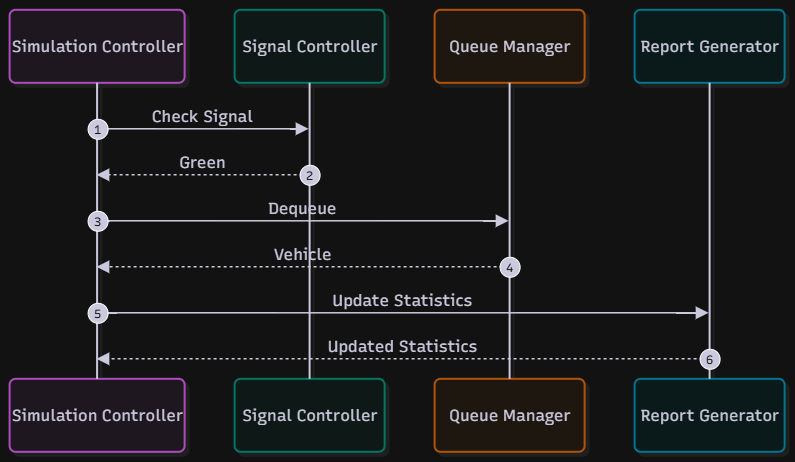

The diagram above was exported from draw.io. Its source (the exported page's mxGraphModel, read from the mxfile embedded in the PNG):
<mxGraphModel dx="1290" dy="772" grid="1" gridSize="10" guides="1" tooltips="1" connect="1" arrows="1" fold="1" page="1" pageScale="1" pageWidth="850" pageHeight="1100" math="0" shadow="0">
  <root>
    <mxCell id="0" />
    <mxCell id="1" parent="0" />
    <UserObject label="" mermaidData="{&#10;  &quot;data&quot;: &quot;sequenceDiagram\n    autonumber\n    participant SC as Simulation Controller\n    participant SG as Signal Controller\n    participant QM as Queue Manager\n    participant RG as Report Generator\n\n    SC-&gt;&gt;SG: Check Signal\n    SG--&gt;&gt;SC: Green\n    SC-&gt;&gt;QM: Dequeue\n    QM--&gt;&gt;SC: Vehicle\n    SC-&gt;&gt;RG: Update Statistics\n    RG--&gt;&gt;SC: Updated Statistics\n&quot;,&#10;  &quot;config&quot;: null,&#10;  &quot;version&quot;: &quot;12&quot;&#10;}" id="IR0_Otdveb8fqHVjri33-66">
      <mxCell connectable="0" parent="1" style="group;transparentBounds=1;editIcon=1;lockedGroup=0;groupPadding=10;" vertex="1">
        <mxGeometry as="geometry" />
      </mxCell>
    </UserObject>
    <UserObject label="Simulation Controller" mermaidId="n:SC" mermaidBaseStyle="html=1;shape=umlLifeline;perimeter=lifelinePerimeter;whiteSpace=wrap;container=1;dropTarget=0;collapsible=0;recursiveResize=0;outlineConnect=0;portConstraint=eastwest;newEdgeStyle={&quot;edgeStyle&quot;:&quot;sequenceEdgeStyle&quot;,&quot;libavoidRouting&quot;:0,&quot;curved&quot;:0,&quot;rounded&quot;:0};lifelineDashed=0;strokeWidth=2;rounded=1;absoluteArcSize=1;arcSize=12;lifelineColor=#28253D;fillColor=#FDF4FF;strokeColor=#E879F9;fontColor=#28253D;size=73;lifelineMirror=1;fontFamily=Recursive;fontSize=16;shadow=1;shadowColor=#000000;shadowOffsetX=4;shadowOffsetY=4;shadowBlur=0;shadowOpacity=6;" mermaidBaseValue="Simulation Controller" id="IR0_Otdveb8fqHVjri33-67">
      <mxCell parent="IR0_Otdveb8fqHVjri33-66" style="html=1;shape=umlLifeline;perimeter=lifelinePerimeter;whiteSpace=wrap;container=1;dropTarget=0;collapsible=0;recursiveResize=0;outlineConnect=0;portConstraint=eastwest;newEdgeStyle={&quot;edgeStyle&quot;:&quot;sequenceEdgeStyle&quot;,&quot;libavoidRouting&quot;:0,&quot;curved&quot;:0,&quot;rounded&quot;:0};lifelineDashed=0;strokeWidth=2;rounded=1;absoluteArcSize=1;arcSize=12;lifelineColor=#28253D;fillColor=#FDF4FF;strokeColor=#E879F9;fontColor=#28253D;size=73;lifelineMirror=1;fontFamily=Recursive;fontSize=16;shadow=1;shadowColor=#000000;shadowOffsetX=4;shadowOffsetY=4;shadowBlur=0;shadowOpacity=6;fontSource=https%3A%2F%2Ffonts.googleapis.com%2Fcss%3Ffamily%3DRecursive;" vertex="1">
        <mxGeometry height="442" width="175" x="30" y="190" as="geometry" />
      </mxCell>
    </UserObject>
    <UserObject label="Signal Controller" mermaidId="n:SG" mermaidBaseStyle="html=1;shape=umlLifeline;perimeter=lifelinePerimeter;whiteSpace=wrap;container=1;dropTarget=0;collapsible=0;recursiveResize=0;outlineConnect=0;portConstraint=eastwest;newEdgeStyle={&quot;edgeStyle&quot;:&quot;sequenceEdgeStyle&quot;,&quot;libavoidRouting&quot;:0,&quot;curved&quot;:0,&quot;rounded&quot;:0};lifelineDashed=0;strokeWidth=2;rounded=1;absoluteArcSize=1;arcSize=12;lifelineColor=#28253D;fillColor=#F0FDFA;strokeColor=#2DD4BF;fontColor=#28253D;size=73;lifelineMirror=1;fontFamily=Recursive;fontSize=16;shadow=1;shadowColor=#000000;shadowOffsetX=4;shadowOffsetY=4;shadowBlur=0;shadowOpacity=6;" mermaidBaseValue="Signal Controller" id="IR0_Otdveb8fqHVjri33-68">
      <mxCell parent="IR0_Otdveb8fqHVjri33-66" style="html=1;shape=umlLifeline;perimeter=lifelinePerimeter;whiteSpace=wrap;container=1;dropTarget=0;collapsible=0;recursiveResize=0;outlineConnect=0;portConstraint=eastwest;newEdgeStyle={&quot;edgeStyle&quot;:&quot;sequenceEdgeStyle&quot;,&quot;libavoidRouting&quot;:0,&quot;curved&quot;:0,&quot;rounded&quot;:0};lifelineDashed=0;strokeWidth=2;rounded=1;absoluteArcSize=1;arcSize=12;lifelineColor=#28253D;fillColor=#F0FDFA;strokeColor=#2DD4BF;fontColor=#28253D;size=73;lifelineMirror=1;fontFamily=Recursive;fontSize=16;shadow=1;shadowColor=#000000;shadowOffsetX=4;shadowOffsetY=4;shadowBlur=0;shadowOpacity=6;fontSource=https%3A%2F%2Ffonts.googleapis.com%2Fcss%3Ffamily%3DRecursive;" vertex="1">
        <mxGeometry height="442" width="150" x="255" y="190" as="geometry" />
      </mxCell>
    </UserObject>
    <UserObject label="Queue Manager" mermaidId="n:QM" mermaidBaseStyle="html=1;shape=umlLifeline;perimeter=lifelinePerimeter;whiteSpace=wrap;container=1;dropTarget=0;collapsible=0;recursiveResize=0;outlineConnect=0;portConstraint=eastwest;newEdgeStyle={&quot;edgeStyle&quot;:&quot;sequenceEdgeStyle&quot;,&quot;libavoidRouting&quot;:0,&quot;curved&quot;:0,&quot;rounded&quot;:0};lifelineDashed=0;strokeWidth=2;rounded=1;absoluteArcSize=1;arcSize=12;lifelineColor=#28253D;fillColor=#FFF7ED;strokeColor=#FB923C;fontColor=#28253D;size=73;lifelineMirror=1;fontFamily=Recursive;fontSize=16;shadow=1;shadowColor=#000000;shadowOffsetX=4;shadowOffsetY=4;shadowBlur=0;shadowOpacity=6;" mermaidBaseValue="Queue Manager" id="IR0_Otdveb8fqHVjri33-69">
      <mxCell parent="IR0_Otdveb8fqHVjri33-66" style="html=1;shape=umlLifeline;perimeter=lifelinePerimeter;whiteSpace=wrap;container=1;dropTarget=0;collapsible=0;recursiveResize=0;outlineConnect=0;portConstraint=eastwest;newEdgeStyle={&quot;edgeStyle&quot;:&quot;sequenceEdgeStyle&quot;,&quot;libavoidRouting&quot;:0,&quot;curved&quot;:0,&quot;rounded&quot;:0};lifelineDashed=0;strokeWidth=2;rounded=1;absoluteArcSize=1;arcSize=12;lifelineColor=#28253D;fillColor=#FFF7ED;strokeColor=#FB923C;fontColor=#28253D;size=73;lifelineMirror=1;fontFamily=Recursive;fontSize=16;shadow=1;shadowColor=#000000;shadowOffsetX=4;shadowOffsetY=4;shadowBlur=0;shadowOpacity=6;fontSource=https%3A%2F%2Ffonts.googleapis.com%2Fcss%3Ffamily%3DRecursive;" vertex="1">
        <mxGeometry height="442" width="150" x="455" y="190" as="geometry" />
      </mxCell>
    </UserObject>
    <UserObject label="Report Generator" mermaidId="n:RG" mermaidBaseStyle="html=1;shape=umlLifeline;perimeter=lifelinePerimeter;whiteSpace=wrap;container=1;dropTarget=0;collapsible=0;recursiveResize=0;outlineConnect=0;portConstraint=eastwest;newEdgeStyle={&quot;edgeStyle&quot;:&quot;sequenceEdgeStyle&quot;,&quot;libavoidRouting&quot;:0,&quot;curved&quot;:0,&quot;rounded&quot;:0};lifelineDashed=0;strokeWidth=2;rounded=1;absoluteArcSize=1;arcSize=12;lifelineColor=#28253D;fillColor=#ECFEFF;strokeColor=#22D3EE;fontColor=#28253D;size=73;lifelineMirror=1;fontFamily=Recursive;fontSize=16;shadow=1;shadowColor=#000000;shadowOffsetX=4;shadowOffsetY=4;shadowBlur=0;shadowOpacity=6;" mermaidBaseValue="Report Generator" id="IR0_Otdveb8fqHVjri33-70">
      <mxCell parent="IR0_Otdveb8fqHVjri33-66" style="html=1;shape=umlLifeline;perimeter=lifelinePerimeter;whiteSpace=wrap;container=1;dropTarget=0;collapsible=0;recursiveResize=0;outlineConnect=0;portConstraint=eastwest;newEdgeStyle={&quot;edgeStyle&quot;:&quot;sequenceEdgeStyle&quot;,&quot;libavoidRouting&quot;:0,&quot;curved&quot;:0,&quot;rounded&quot;:0};lifelineDashed=0;strokeWidth=2;rounded=1;absoluteArcSize=1;arcSize=12;lifelineColor=#28253D;fillColor=#ECFEFF;strokeColor=#22D3EE;fontColor=#28253D;size=73;lifelineMirror=1;fontFamily=Recursive;fontSize=16;shadow=1;shadowColor=#000000;shadowOffsetX=4;shadowOffsetY=4;shadowBlur=0;shadowOpacity=6;fontSource=https%3A%2F%2Ffonts.googleapis.com%2Fcss%3Ffamily%3DRecursive;" vertex="1">
        <mxGeometry height="442" width="150" x="655" y="190" as="geometry" />
      </mxCell>
    </UserObject>
    <UserObject label="Check Signal" mermaidId="e:SC-&gt;SG#0" mermaidBaseStyle="endArrow=block;endSize=9;verticalAlign=bottom;spacingBottom=2;edgeStyle=sequenceEdgeStyle;libavoidRouting=0;curved=0;rounded=0;fontSize=16;labelBackgroundColor=none;strokeWidth=1.5;strokeColor=#28253D;fontColor=#28253D;fontFamily=Recursive;" mermaidBaseValue="Check Signal" id="IR0_Otdveb8fqHVjri33-71">
      <mxCell edge="1" parent="IR0_Otdveb8fqHVjri33-66" source="IR0_Otdveb8fqHVjri33-67" style="endArrow=block;endSize=9;verticalAlign=bottom;spacingBottom=2;edgeStyle=sequenceEdgeStyle;libavoidRouting=0;curved=0;rounded=0;fontSize=16;labelBackgroundColor=none;strokeWidth=1.5;strokeColor=#28253D;fontColor=#28253D;fontFamily=Recursive;fontSource=https%3A%2F%2Ffonts.googleapis.com%2Fcss%3Ffamily%3DRecursive;" target="IR0_Otdveb8fqHVjri33-68">
        <mxGeometry relative="1" as="geometry">
          <Array as="points">
            <mxPoint x="224" y="309" />
          </Array>
          <mxPoint x="118" y="309" as="sourcePoint" />
          <mxPoint x="330" y="309" as="targetPoint" />
        </mxGeometry>
      </mxCell>
    </UserObject>
    <mxCell id="IR0_Otdveb8fqHVjri33-72" parent="IR0_Otdveb8fqHVjri33-66" style="ellipse;aspect=fixed;fillColor=#28253D;align=center;verticalAlign=middle;fontColor=#ffffff;fontSize=12;fontFamily=Recursive;fontSource=https%3A%2F%2Ffonts.googleapis.com%2Fcss%3Ffamily%3DRecursive;" value="1" vertex="1">
      <mxGeometry height="20" width="20" x="108" y="299" as="geometry" />
    </mxCell>
    <UserObject label="Green" mermaidId="e:SG-&gt;SC#0" mermaidBaseStyle="dashed=1;fixDash=1;dashPattern=3 3;endArrow=block;endSize=9;verticalAlign=bottom;spacingBottom=2;edgeStyle=sequenceEdgeStyle;libavoidRouting=0;curved=0;rounded=0;fontSize=16;labelBackgroundColor=none;strokeWidth=1.5;strokeColor=#28253D;fontColor=#28253D;fontFamily=Recursive;" mermaidBaseValue="Green" id="IR0_Otdveb8fqHVjri33-73">
      <mxCell edge="1" parent="IR0_Otdveb8fqHVjri33-66" source="IR0_Otdveb8fqHVjri33-68" style="dashed=1;fixDash=1;dashPattern=3 3;endArrow=block;endSize=9;verticalAlign=bottom;spacingBottom=2;edgeStyle=sequenceEdgeStyle;libavoidRouting=0;curved=0;rounded=0;fontSize=16;labelBackgroundColor=none;strokeWidth=1.5;strokeColor=#28253D;fontColor=#28253D;fontFamily=Recursive;fontSource=https%3A%2F%2Ffonts.googleapis.com%2Fcss%3Ffamily%3DRecursive;" target="IR0_Otdveb8fqHVjri33-67">
        <mxGeometry relative="1" as="geometry">
          <Array as="points">
            <mxPoint x="224" y="355" />
          </Array>
          <mxPoint x="330" y="355" as="sourcePoint" />
          <mxPoint x="118" y="355" as="targetPoint" />
        </mxGeometry>
      </mxCell>
    </UserObject>
    <mxCell id="IR0_Otdveb8fqHVjri33-74" parent="IR0_Otdveb8fqHVjri33-66" style="ellipse;aspect=fixed;fillColor=#28253D;align=center;verticalAlign=middle;fontColor=#ffffff;fontSize=12;fontFamily=Recursive;fontSource=https%3A%2F%2Ffonts.googleapis.com%2Fcss%3Ffamily%3DRecursive;" value="2" vertex="1">
      <mxGeometry height="20" width="20" x="320" y="345" as="geometry" />
    </mxCell>
    <UserObject label="Dequeue" mermaidId="e:SC-&gt;QM#0" mermaidBaseStyle="endArrow=block;endSize=9;verticalAlign=bottom;spacingBottom=2;edgeStyle=sequenceEdgeStyle;libavoidRouting=0;curved=0;rounded=0;fontSize=16;labelBackgroundColor=none;strokeWidth=1.5;strokeColor=#28253D;fontColor=#28253D;fontFamily=Recursive;" mermaidBaseValue="Dequeue" id="IR0_Otdveb8fqHVjri33-75">
      <mxCell edge="1" parent="IR0_Otdveb8fqHVjri33-66" source="IR0_Otdveb8fqHVjri33-67" style="endArrow=block;endSize=9;verticalAlign=bottom;spacingBottom=2;edgeStyle=sequenceEdgeStyle;libavoidRouting=0;curved=0;rounded=0;fontSize=16;labelBackgroundColor=none;strokeWidth=1.5;strokeColor=#28253D;fontColor=#28253D;fontFamily=Recursive;fontSource=https%3A%2F%2Ffonts.googleapis.com%2Fcss%3Ffamily%3DRecursive;" target="IR0_Otdveb8fqHVjri33-69">
        <mxGeometry relative="1" as="geometry">
          <Array as="points">
            <mxPoint x="324" y="401" />
          </Array>
          <mxPoint x="118" y="401" as="sourcePoint" />
          <mxPoint x="530" y="401" as="targetPoint" />
        </mxGeometry>
      </mxCell>
    </UserObject>
    <mxCell id="IR0_Otdveb8fqHVjri33-76" parent="IR0_Otdveb8fqHVjri33-66" style="ellipse;aspect=fixed;fillColor=#28253D;align=center;verticalAlign=middle;fontColor=#ffffff;fontSize=12;fontFamily=Recursive;fontSource=https%3A%2F%2Ffonts.googleapis.com%2Fcss%3Ffamily%3DRecursive;" value="3" vertex="1">
      <mxGeometry height="20" width="20" x="108" y="391" as="geometry" />
    </mxCell>
    <UserObject label="Vehicle" mermaidId="e:QM-&gt;SC#0" mermaidBaseStyle="dashed=1;fixDash=1;dashPattern=3 3;endArrow=block;endSize=9;verticalAlign=bottom;spacingBottom=2;edgeStyle=sequenceEdgeStyle;libavoidRouting=0;curved=0;rounded=0;fontSize=16;labelBackgroundColor=none;strokeWidth=1.5;strokeColor=#28253D;fontColor=#28253D;fontFamily=Recursive;" mermaidBaseValue="Vehicle" id="IR0_Otdveb8fqHVjri33-77">
      <mxCell edge="1" parent="IR0_Otdveb8fqHVjri33-66" source="IR0_Otdveb8fqHVjri33-69" style="dashed=1;fixDash=1;dashPattern=3 3;endArrow=block;endSize=9;verticalAlign=bottom;spacingBottom=2;edgeStyle=sequenceEdgeStyle;libavoidRouting=0;curved=0;rounded=0;fontSize=16;labelBackgroundColor=none;strokeWidth=1.5;strokeColor=#28253D;fontColor=#28253D;fontFamily=Recursive;fontSource=https%3A%2F%2Ffonts.googleapis.com%2Fcss%3Ffamily%3DRecursive;" target="IR0_Otdveb8fqHVjri33-67">
        <mxGeometry relative="1" as="geometry">
          <Array as="points">
            <mxPoint x="324" y="447" />
          </Array>
          <mxPoint x="530" y="447" as="sourcePoint" />
          <mxPoint x="118" y="447" as="targetPoint" />
        </mxGeometry>
      </mxCell>
    </UserObject>
    <mxCell id="IR0_Otdveb8fqHVjri33-78" parent="IR0_Otdveb8fqHVjri33-66" style="ellipse;aspect=fixed;fillColor=#28253D;align=center;verticalAlign=middle;fontColor=#ffffff;fontSize=12;fontFamily=Recursive;fontSource=https%3A%2F%2Ffonts.googleapis.com%2Fcss%3Ffamily%3DRecursive;" value="4" vertex="1">
      <mxGeometry height="20" width="20" x="520" y="437" as="geometry" />
    </mxCell>
    <UserObject label="Update Statistics" mermaidId="e:SC-&gt;RG#0" mermaidBaseStyle="endArrow=block;endSize=9;verticalAlign=bottom;spacingBottom=2;edgeStyle=sequenceEdgeStyle;libavoidRouting=0;curved=0;rounded=0;fontSize=16;labelBackgroundColor=none;strokeWidth=1.5;strokeColor=#28253D;fontColor=#28253D;fontFamily=Recursive;" mermaidBaseValue="Update Statistics" id="IR0_Otdveb8fqHVjri33-79">
      <mxCell edge="1" parent="IR0_Otdveb8fqHVjri33-66" source="IR0_Otdveb8fqHVjri33-67" style="endArrow=block;endSize=9;verticalAlign=bottom;spacingBottom=2;edgeStyle=sequenceEdgeStyle;libavoidRouting=0;curved=0;rounded=0;fontSize=16;labelBackgroundColor=none;strokeWidth=1.5;strokeColor=#28253D;fontColor=#28253D;fontFamily=Recursive;fontSource=https%3A%2F%2Ffonts.googleapis.com%2Fcss%3Ffamily%3DRecursive;" target="IR0_Otdveb8fqHVjri33-70">
        <mxGeometry relative="1" as="geometry">
          <Array as="points">
            <mxPoint x="424" y="493" />
          </Array>
          <mxPoint x="118" y="493" as="sourcePoint" />
          <mxPoint x="730" y="493" as="targetPoint" />
        </mxGeometry>
      </mxCell>
    </UserObject>
    <mxCell id="IR0_Otdveb8fqHVjri33-80" parent="IR0_Otdveb8fqHVjri33-66" style="ellipse;aspect=fixed;fillColor=#28253D;align=center;verticalAlign=middle;fontColor=#ffffff;fontSize=12;fontFamily=Recursive;fontSource=https%3A%2F%2Ffonts.googleapis.com%2Fcss%3Ffamily%3DRecursive;" value="5" vertex="1">
      <mxGeometry height="20" width="20" x="108" y="483" as="geometry" />
    </mxCell>
    <UserObject label="Updated Statistics" mermaidId="e:RG-&gt;SC#0" mermaidBaseStyle="dashed=1;fixDash=1;dashPattern=3 3;endArrow=block;endSize=9;verticalAlign=bottom;spacingBottom=2;edgeStyle=sequenceEdgeStyle;libavoidRouting=0;curved=0;rounded=0;fontSize=16;labelBackgroundColor=none;strokeWidth=1.5;strokeColor=#28253D;fontColor=#28253D;fontFamily=Recursive;" mermaidBaseValue="Updated Statistics" id="IR0_Otdveb8fqHVjri33-81">
      <mxCell edge="1" parent="IR0_Otdveb8fqHVjri33-66" source="IR0_Otdveb8fqHVjri33-70" style="dashed=1;fixDash=1;dashPattern=3 3;endArrow=block;endSize=9;verticalAlign=bottom;spacingBottom=2;edgeStyle=sequenceEdgeStyle;libavoidRouting=0;curved=0;rounded=0;fontSize=16;labelBackgroundColor=none;strokeWidth=1.5;strokeColor=#28253D;fontColor=#28253D;fontFamily=Recursive;fontSource=https%3A%2F%2Ffonts.googleapis.com%2Fcss%3Ffamily%3DRecursive;" target="IR0_Otdveb8fqHVjri33-67">
        <mxGeometry relative="1" as="geometry">
          <Array as="points">
            <mxPoint x="424" y="539" />
          </Array>
          <mxPoint x="730" y="539" as="sourcePoint" />
          <mxPoint x="118" y="539" as="targetPoint" />
        </mxGeometry>
      </mxCell>
    </UserObject>
    <mxCell id="IR0_Otdveb8fqHVjri33-82" parent="IR0_Otdveb8fqHVjri33-66" style="ellipse;aspect=fixed;fillColor=#28253D;align=center;verticalAlign=middle;fontColor=#ffffff;fontSize=12;fontFamily=Recursive;fontSource=https%3A%2F%2Ffonts.googleapis.com%2Fcss%3Ffamily%3DRecursive;" value="6" vertex="1">
      <mxGeometry height="20" width="20" x="720" y="529" as="geometry" />
    </mxCell>
  </root>
</mxGraphModel>